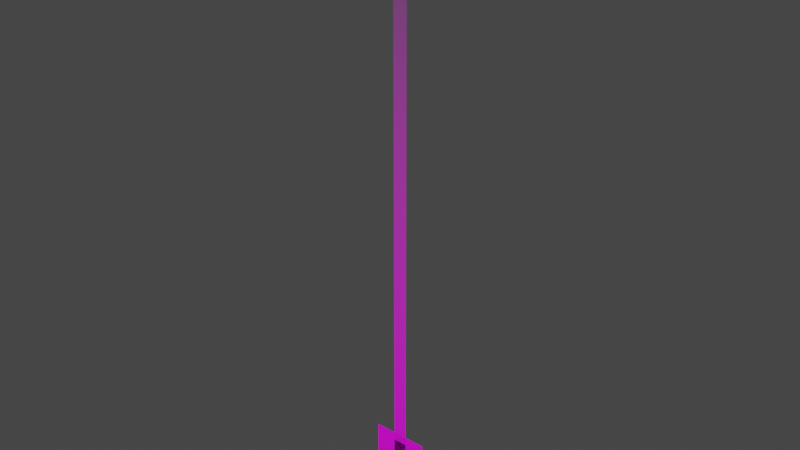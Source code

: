 # Source: ItemIndicator.blend  (saved by Blender 3.0.42; exported with 4.5.12 LTS)
import bpy
from mathutils import Matrix  # noqa: F401  (used for matrix-valued properties, if any)

bpy.ops.wm.read_factory_settings(use_empty=True)
scene = bpy.context.scene
scene.name = 'Scene'

# ---- collections
col_collection = bpy.data.collections.new('Collection'); scene.collection.children.link(col_collection)

# ---- images (referenced by path relative to the original .blend; pixels are not part of the script)
import os
ASSET_DIR = os.environ.get("B2B_ASSET_DIR", "")  # directory of the original .blend (textures are referenced by path, not embedded)
HERE = os.path.dirname(os.path.abspath(__file__))  # packed textures are extracted next to this script under _unpacked/

def load_image(name, relpath, width, height, colorspace="sRGB"):
    """Load a texture the original file referenced (path relative to the .blend, or extracted next to this script)."""
    p = next((c for c in (os.path.join(HERE, relpath), os.path.join(ASSET_DIR, relpath)) if relpath and os.path.exists(c)), "")
    if p:
        img = bpy.data.images.load(p, check_existing=True)
        img.name = name
    else:  # same state as the original file: an image datablock whose file is absent (Cycles renders it pink)
        img = bpy.data.images.new(name, width, height)
        img.source = "FILE"
        img.filepath = "//" + (relpath or name)
    img.colorspace_settings.name = colorspace
    return img
img_genericglow2_dds = load_image('genericglow2.dds', 'genericglow2.dds', 1024, 1024, 'sRGB')
img_genericglow64_dds = load_image('genericglow64.dds', 'genericglow64.dds', 1024, 1024, 'sRGB')

# ---- materials (node trees are filled in below, after node groups)
mat_material_001 = bpy.data.materials.new('Material.001')
mat_material_001.use_transparent_shadow = False
mat_material_002 = bpy.data.materials.new('Material.002')
mat_material_002.use_transparent_shadow = False

# ---- material node trees
mat_material_001.use_nodes = True; mat_material_001.node_tree.nodes.clear()
_N = mat_material_001.node_tree.nodes; _L = mat_material_001.node_tree.links
n0 = _N.new('ShaderNodeOutputMaterial'); n0.name = 'Material Output'; n0.location = (300, 300)
n1 = _N.new('ShaderNodeBsdfPrincipled'); n1.name = 'Principled BSDF'; n1.location = (10, 300)
n1.distribution = 'GGX'
n1.subsurface_method = 'RANDOM_WALK_SKIN'
n1.inputs[3].default_value = 1.45
n1.inputs[27].default_value = (0.0, 0.0, 0.0, 1.0)
n1.inputs[28].default_value = 1.0
n2 = _N.new('ShaderNodeVertexColor'); n2.name = 'Vertex Color'; n2.location = (-680, 313)
n3 = _N.new('ShaderNodeTexImage'); n3.name = 'Image Texture'; n3.location = (-709, 95)
n3.image = img_genericglow2_dds
n4 = _N.new('ShaderNodeMath'); n4.name = 'Math'; n4.location = (-310, 49)
n4.operation = 'MULTIPLY'
_L.new(n1.outputs[0], n0.inputs[0])
_L.new(n2.outputs[1], n4.inputs[1])
_L.new(n3.outputs[1], n4.inputs[0])
_L.new(n4.outputs[0], n1.inputs[4])
_L.new(n3.outputs[0], n1.inputs[0])
n0.is_active_output = True
mat_material_002.use_nodes = True; mat_material_002.node_tree.nodes.clear()
_N = mat_material_002.node_tree.nodes; _L = mat_material_002.node_tree.links
n0 = _N.new('ShaderNodeBsdfPrincipled'); n0.name = 'Principled BSDF'; n0.location = (10, 300)
n0.distribution = 'GGX'
n0.subsurface_method = 'RANDOM_WALK_SKIN'
n0.inputs[3].default_value = 1.45
n0.inputs[27].default_value = (0.0, 0.0, 0.0, 1.0)
n0.inputs[28].default_value = 1.0
n1 = _N.new('ShaderNodeTexImage'); n1.name = 'Image Texture'; n1.location = (-466, 132)
n1.image = img_genericglow64_dds
n2 = _N.new('ShaderNodeOutputMaterial'); n2.name = 'Material Output'; n2.location = (345, 299)
_L.new(n0.outputs[0], n2.inputs[0])
_L.new(n1.outputs[0], n0.inputs[0])
_L.new(n1.outputs[1], n0.inputs[4])
n2.is_active_output = True

# ---- world
world_world = bpy.data.worlds.new('World'); scene.world = world_world
world_world.use_nodes = True; world_world.node_tree.nodes.clear()
_N = world_world.node_tree.nodes; _L = world_world.node_tree.links
n0 = _N.new('ShaderNodeOutputWorld'); n0.name = 'World Output'; n0.location = (300, 300)
n1 = _N.new('ShaderNodeBackground'); n1.name = 'Background'; n1.location = (10, 300)
n1.inputs[0].default_value = (0.05088, 0.05088, 0.05088, 1.0)
_L.new(n1.outputs[0], n0.inputs[0])
n0.is_active_output = True
world_world.color = (0.05088, 0.05088, 0.05088)
world_world.use_sun_shadow = False
world_world.sun_shadow_jitter_overblur = 0.0

# ---- meshes
me_plane_001 = bpy.data.meshes.new('Plane.001')
me_plane_001.from_pydata([(-3.222e-06, -0.5, 43.68), (7.55e-08, -0.5, 3.121), (-3.222e-06, 0.5, 43.68), (7.55e-08, 0.5, 3.121)], [], [(0, 1, 3, 2)])
_uv = me_plane_001.uv_layers.new(name='UVMap')
_uv.uv.foreach_set('vector', [0.0, 0.0, 0.3184, 0.0, 0.3184, 1.0, 0.0, 1.0])
_ca = me_plane_001.color_attributes.new('Col', 'BYTE_COLOR', 'CORNER')
_ca.data.foreach_set('color', [1.0, 1.0, 1.0, 0.0, 1.0, 1.0, 1.0, 1.0, 1.0, 1.0, 1.0, 1.0, 1.0, 1.0, 1.0, 0.0])
me_plane_001.materials.append(mat_material_001)
me_plane_001.use_remesh_fix_poles = True
me_plane_001.use_remesh_preserve_attributes = False
me_plane_001.use_paint_bone_selection = False
me_plane_001.use_paint_mask_vertex = True
me_plane_001.update()
me_plane_005 = bpy.data.meshes.new('Plane.005')
me_plane_005.from_pydata([(-1.5, -1.0, 2.85e-15), (1.0, -1.0, 0.0), (-1.5, 1.0, 2.85e-15), (1.0, 1.0, 0.0)], [], [(0, 1, 3, 2)])
_uv = me_plane_005.uv_layers.new(name='UVMap')
_uv.uv.foreach_set('vector', [0.0, 0.0, 1.0, 0.0, 1.0, 1.0, 0.0, 1.0])
me_plane_005.materials.append(mat_material_002)
me_plane_005.use_remesh_fix_poles = True
me_plane_005.use_remesh_preserve_attributes = False
me_plane_005.update()

# ---- objects
ob_plane_001 = bpy.data.objects.new('Plane.001', me_plane_001)
ob_origin_ref = bpy.data.objects.new('Origin Ref', None)
ob_plane = bpy.data.objects.new('Plane', me_plane_005)
ob_bone_glow = bpy.data.objects.new('Bone_Glow', None)
ob_bone_shaft = bpy.data.objects.new('Bone_Shaft', None)

# ---- transforms, parenting, visibility, modifiers, constraints
ob_plane_001.parent = ob_bone_shaft
ob_plane_001.location = (0.0, 0.0, 0.0)
ob_plane_001.rotation_euler = (0.0, -0.0, -1.571)
ob_origin_ref.location = (0.0, 0.0, 0.0)
ob_plane.parent = ob_bone_glow
ob_plane.matrix_parent_inverse = Matrix(((1.0, -0.0, 0.0, -0.0), (-0.0, 1.0, -0.0, 0.0), (0.0, -0.0, 1.0, -2.0), (-0.0, 0.0, -0.0, 1.0)))
ob_plane.location = (0.0, 0.0, 2.0)
ob_plane.rotation_euler = (1.571, 1.571, 0.0)
ob_plane.scale = (2.0, 2.0, 2.0)
ob_bone_glow.location = (0.0, 0.0, 3.0)
ob_bone_glow.scale = (1.035, 1.035, 1.035)
ob_bone_shaft.location = (0.0, 0.0, 0.0)
ob_bone_shaft.scale = (1.038, 1.038, 1.038)

# ---- collection membership
col_collection.objects.link(ob_plane_001)
col_collection.objects.link(ob_origin_ref)
col_collection.objects.link(ob_plane)
col_collection.objects.link(ob_bone_glow)
col_collection.objects.link(ob_bone_shaft)

# ---- scene / render settings (as saved in the file)
scene.frame_start = 100; scene.frame_end = 200; scene.frame_set(146)
scene.render.engine = 'BLENDER_EEVEE_NEXT'
scene.cycles.sampling_pattern = 'TABULATED_SOBOL'
scene.cycles.use_light_tree = False
scene.view_settings.view_transform = 'Filmic'
bpy.context.view_layer.update()

# ---- added for rendering (the .blend has no active camera and no usable light): camera, sun
cam_auto = bpy.data.cameras.new('AutoCamera')
cam_auto.lens = 50.0
cam_auto.sensor_width = 36.0
cam_auto.clip_end = 1000.0
ob_auto_camera = bpy.data.objects.new('AutoCamera', cam_auto)
scene.collection.objects.link(ob_auto_camera)
ob_auto_camera.location = (41.2668, -49.5202, 56.1489)
ob_auto_camera.rotation_euler = (1.09748, -7.21219e-08, 0.694738)
scene.camera = ob_auto_camera
light_auto_sun = bpy.data.lights.new('AutoSun', 'SUN')
light_auto_sun.energy = 3.0
light_auto_sun.angle = 0.0523599
ob_auto_sun = bpy.data.objects.new('AutoSun', light_auto_sun)
scene.collection.objects.link(ob_auto_sun)
ob_auto_sun.rotation_euler = (0.872665, 0.174533, 0.523599)
bpy.context.view_layer.update()
